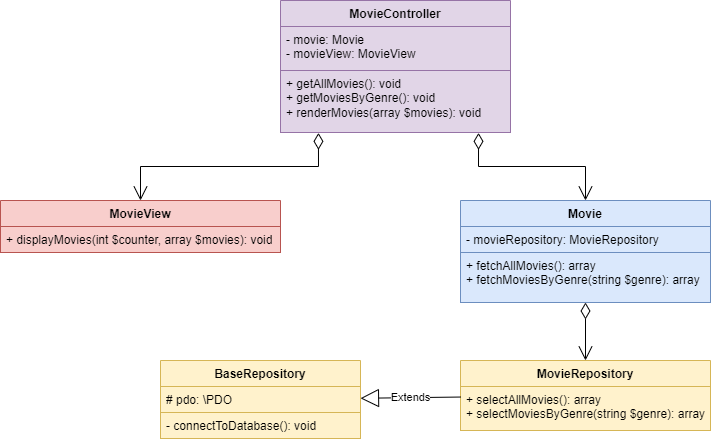

The diagram above was exported from draw.io. Its source (the exported page's mxGraphModel, read from the mxfile embedded in the PNG):
<mxGraphModel dx="1038" dy="623" grid="1" gridSize="10" guides="1" tooltips="1" connect="1" arrows="1" fold="1" page="1" pageScale="1" pageWidth="1000" pageHeight="600" math="0" shadow="0">
  <root>
    <mxCell id="0" />
    <mxCell id="1" parent="0" />
    <mxCell id="p_DsZ0PAgqT8IXs-pH61-1" value="BaseRepository" style="swimlane;fontStyle=1;align=center;verticalAlign=top;childLayout=stackLayout;horizontal=1;startSize=26;horizontalStack=0;resizeParent=1;resizeParentMax=0;resizeLast=0;collapsible=1;marginBottom=0;whiteSpace=wrap;html=1;fillColor=#fff2cc;strokeColor=#d6b656;" vertex="1" parent="1">
      <mxGeometry x="280" y="400" width="200" height="78" as="geometry" />
    </mxCell>
    <mxCell id="p_DsZ0PAgqT8IXs-pH61-2" value="# pdo: \PDO" style="text;strokeColor=#d6b656;fillColor=#fff2cc;align=left;verticalAlign=top;spacingLeft=4;spacingRight=4;overflow=hidden;rotatable=0;points=[[0,0.5],[1,0.5]];portConstraint=eastwest;whiteSpace=wrap;html=1;" vertex="1" parent="p_DsZ0PAgqT8IXs-pH61-1">
      <mxGeometry y="26" width="200" height="26" as="geometry" />
    </mxCell>
    <mxCell id="p_DsZ0PAgqT8IXs-pH61-4" value="- connectToDatabase(): void" style="text;strokeColor=#d6b656;fillColor=#fff2cc;align=left;verticalAlign=top;spacingLeft=4;spacingRight=4;overflow=hidden;rotatable=0;points=[[0,0.5],[1,0.5]];portConstraint=eastwest;whiteSpace=wrap;html=1;" vertex="1" parent="p_DsZ0PAgqT8IXs-pH61-1">
      <mxGeometry y="52" width="200" height="26" as="geometry" />
    </mxCell>
    <mxCell id="p_DsZ0PAgqT8IXs-pH61-9" value="MovieController" style="swimlane;fontStyle=1;align=center;verticalAlign=top;childLayout=stackLayout;horizontal=1;startSize=26;horizontalStack=0;resizeParent=1;resizeParentMax=0;resizeLast=0;collapsible=1;marginBottom=0;whiteSpace=wrap;html=1;fillColor=#e1d5e7;strokeColor=#9673a6;" vertex="1" parent="1">
      <mxGeometry x="400" y="40" width="230" height="132" as="geometry" />
    </mxCell>
    <mxCell id="p_DsZ0PAgqT8IXs-pH61-10" value="- movie: Movie&lt;div&gt;- movieView: MovieView&lt;/div&gt;" style="text;strokeColor=#9673a6;fillColor=#e1d5e7;align=left;verticalAlign=top;spacingLeft=4;spacingRight=4;overflow=hidden;rotatable=0;points=[[0,0.5],[1,0.5]];portConstraint=eastwest;whiteSpace=wrap;html=1;" vertex="1" parent="p_DsZ0PAgqT8IXs-pH61-9">
      <mxGeometry y="26" width="230" height="44" as="geometry" />
    </mxCell>
    <mxCell id="p_DsZ0PAgqT8IXs-pH61-12" value="+ getAllMovies(): void&lt;div&gt;+ getMoviesByGenre(): void&lt;/div&gt;&lt;div&gt;+ renderMovies(array $movies): void&lt;/div&gt;" style="text;strokeColor=#9673a6;fillColor=#e1d5e7;align=left;verticalAlign=top;spacingLeft=4;spacingRight=4;overflow=hidden;rotatable=0;points=[[0,0.5],[1,0.5]];portConstraint=eastwest;whiteSpace=wrap;html=1;" vertex="1" parent="p_DsZ0PAgqT8IXs-pH61-9">
      <mxGeometry y="70" width="230" height="62" as="geometry" />
    </mxCell>
    <mxCell id="p_DsZ0PAgqT8IXs-pH61-13" value="Movie" style="swimlane;fontStyle=1;align=center;verticalAlign=top;childLayout=stackLayout;horizontal=1;startSize=26;horizontalStack=0;resizeParent=1;resizeParentMax=0;resizeLast=0;collapsible=1;marginBottom=0;whiteSpace=wrap;html=1;fillColor=#dae8fc;strokeColor=#6c8ebf;" vertex="1" parent="1">
      <mxGeometry x="580" y="240" width="250" height="102" as="geometry" />
    </mxCell>
    <mxCell id="p_DsZ0PAgqT8IXs-pH61-14" value="- movieRepository: MovieRepository" style="text;strokeColor=#6c8ebf;fillColor=#dae8fc;align=left;verticalAlign=top;spacingLeft=4;spacingRight=4;overflow=hidden;rotatable=0;points=[[0,0.5],[1,0.5]];portConstraint=eastwest;whiteSpace=wrap;html=1;" vertex="1" parent="p_DsZ0PAgqT8IXs-pH61-13">
      <mxGeometry y="26" width="250" height="26" as="geometry" />
    </mxCell>
    <mxCell id="p_DsZ0PAgqT8IXs-pH61-16" value="+ fetchAllMovies(): array&lt;div&gt;+ fetchMoviesByGenre(string $genre): array&lt;/div&gt;" style="text;strokeColor=#6c8ebf;fillColor=#dae8fc;align=left;verticalAlign=top;spacingLeft=4;spacingRight=4;overflow=hidden;rotatable=0;points=[[0,0.5],[1,0.5]];portConstraint=eastwest;whiteSpace=wrap;html=1;" vertex="1" parent="p_DsZ0PAgqT8IXs-pH61-13">
      <mxGeometry y="52" width="250" height="50" as="geometry" />
    </mxCell>
    <mxCell id="p_DsZ0PAgqT8IXs-pH61-18" value="MovieRepository" style="swimlane;fontStyle=1;align=center;verticalAlign=top;childLayout=stackLayout;horizontal=1;startSize=26;horizontalStack=0;resizeParent=1;resizeParentMax=0;resizeLast=0;collapsible=1;marginBottom=0;whiteSpace=wrap;html=1;fillColor=#fff2cc;strokeColor=#d6b656;" vertex="1" parent="1">
      <mxGeometry x="580" y="400" width="250" height="70" as="geometry" />
    </mxCell>
    <mxCell id="p_DsZ0PAgqT8IXs-pH61-21" value="+ selectAllMovies(): array&lt;div&gt;+ selectMoviesByGenre(string $genre): array&lt;/div&gt;" style="text;strokeColor=#d6b656;fillColor=#fff2cc;align=left;verticalAlign=top;spacingLeft=4;spacingRight=4;overflow=hidden;rotatable=0;points=[[0,0.5],[1,0.5]];portConstraint=eastwest;whiteSpace=wrap;html=1;" vertex="1" parent="p_DsZ0PAgqT8IXs-pH61-18">
      <mxGeometry y="26" width="250" height="44" as="geometry" />
    </mxCell>
    <mxCell id="p_DsZ0PAgqT8IXs-pH61-22" value="MovieView" style="swimlane;fontStyle=1;align=center;verticalAlign=top;childLayout=stackLayout;horizontal=1;startSize=26;horizontalStack=0;resizeParent=1;resizeParentMax=0;resizeLast=0;collapsible=1;marginBottom=0;whiteSpace=wrap;html=1;fillColor=#f8cecc;strokeColor=#b85450;" vertex="1" parent="1">
      <mxGeometry x="120" y="240" width="280" height="52" as="geometry" />
    </mxCell>
    <mxCell id="p_DsZ0PAgqT8IXs-pH61-25" value="+ displayMovies(int $counter, array $movies): void" style="text;strokeColor=#b85450;fillColor=#f8cecc;align=left;verticalAlign=top;spacingLeft=4;spacingRight=4;overflow=hidden;rotatable=0;points=[[0,0.5],[1,0.5]];portConstraint=eastwest;whiteSpace=wrap;html=1;" vertex="1" parent="p_DsZ0PAgqT8IXs-pH61-22">
      <mxGeometry y="26" width="280" height="26" as="geometry" />
    </mxCell>
    <mxCell id="p_DsZ0PAgqT8IXs-pH61-26" value="Extends" style="endArrow=block;endSize=16;endFill=0;html=1;rounded=0;" edge="1" parent="1" source="p_DsZ0PAgqT8IXs-pH61-18" target="p_DsZ0PAgqT8IXs-pH61-1">
      <mxGeometry width="160" relative="1" as="geometry">
        <mxPoint x="420" y="320" as="sourcePoint" />
        <mxPoint x="580" y="320" as="targetPoint" />
      </mxGeometry>
    </mxCell>
    <mxCell id="p_DsZ0PAgqT8IXs-pH61-27" value="" style="endArrow=open;html=1;endSize=12;startArrow=diamondThin;startSize=14;startFill=0;edgeStyle=orthogonalEdgeStyle;align=left;verticalAlign=bottom;rounded=0;entryX=0.5;entryY=0;entryDx=0;entryDy=0;exitX=0.5;exitY=1;exitDx=0;exitDy=0;" edge="1" parent="1" source="p_DsZ0PAgqT8IXs-pH61-13" target="p_DsZ0PAgqT8IXs-pH61-18">
      <mxGeometry x="-1" y="3" relative="1" as="geometry">
        <mxPoint x="610" y="360" as="sourcePoint" />
        <mxPoint x="800" y="370" as="targetPoint" />
      </mxGeometry>
    </mxCell>
    <mxCell id="p_DsZ0PAgqT8IXs-pH61-28" value="" style="endArrow=open;html=1;endSize=12;startArrow=diamondThin;startSize=14;startFill=0;edgeStyle=orthogonalEdgeStyle;align=left;verticalAlign=bottom;rounded=0;entryX=0.5;entryY=0;entryDx=0;entryDy=0;exitX=0.861;exitY=1.006;exitDx=0;exitDy=0;exitPerimeter=0;" edge="1" parent="1" source="p_DsZ0PAgqT8IXs-pH61-12" target="p_DsZ0PAgqT8IXs-pH61-13">
      <mxGeometry x="-1" y="3" relative="1" as="geometry">
        <mxPoint x="600" y="180" as="sourcePoint" />
        <mxPoint x="460" y="340" as="targetPoint" />
      </mxGeometry>
    </mxCell>
    <mxCell id="p_DsZ0PAgqT8IXs-pH61-29" value="" style="endArrow=open;html=1;endSize=12;startArrow=diamondThin;startSize=14;startFill=0;edgeStyle=orthogonalEdgeStyle;align=left;verticalAlign=bottom;rounded=0;entryX=0.5;entryY=0;entryDx=0;entryDy=0;exitX=0.165;exitY=1.006;exitDx=0;exitDy=0;exitPerimeter=0;" edge="1" parent="1" source="p_DsZ0PAgqT8IXs-pH61-12" target="p_DsZ0PAgqT8IXs-pH61-22">
      <mxGeometry x="-1" y="3" relative="1" as="geometry">
        <mxPoint x="400" y="170" as="sourcePoint" />
        <mxPoint x="420" y="342" as="targetPoint" />
      </mxGeometry>
    </mxCell>
  </root>
</mxGraphModel>